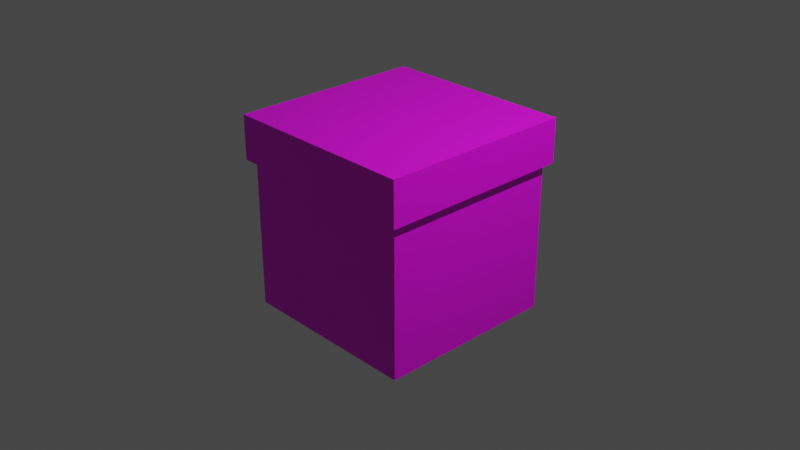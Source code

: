 # Source: present.blend  (saved by Blender 3.4.6; exported with 4.5.12 LTS)
import bpy
from mathutils import Matrix  # noqa: F401  (used for matrix-valued properties, if any)

bpy.ops.wm.read_factory_settings(use_empty=True)
scene = bpy.context.scene
scene.name = 'Scene'

# ---- collections
col_collection = bpy.data.collections.new('Collection'); scene.collection.children.link(col_collection)

# ---- images (referenced by path relative to the original .blend; pixels are not part of the script)
import os
ASSET_DIR = os.environ.get("B2B_ASSET_DIR", "")  # directory of the original .blend (textures are referenced by path, not embedded)
HERE = os.path.dirname(os.path.abspath(__file__))  # packed textures are extracted next to this script under _unpacked/

def load_image(name, relpath, width, height, colorspace="sRGB"):
    """Load a texture the original file referenced (path relative to the .blend, or extracted next to this script)."""
    p = next((c for c in (os.path.join(HERE, relpath), os.path.join(ASSET_DIR, relpath)) if relpath and os.path.exists(c)), "")
    if p:
        img = bpy.data.images.load(p, check_existing=True)
        img.name = name
    else:  # same state as the original file: an image datablock whose file is absent (Cycles renders it pink)
        img = bpy.data.images.new(name, width, height)
        img.source = "FILE"
        img.filepath = "//" + (relpath or name)
    img.colorspace_settings.name = colorspace
    return img
img_present = load_image('Present', 'present.png', 1024, 1024, 'sRGB')

# ---- materials (node trees are filled in below, after node groups)
mat_material = bpy.data.materials.new('Material')
mat_material.alpha_threshold = 0.0
mat_material.use_transparent_shadow = False
mat_material.roughness = 0.5
mat_material.line_color = (0.0, 0.0, 0.0, 1.0)

# ---- material node trees
mat_material.use_nodes = True; mat_material.node_tree.nodes.clear()
_N = mat_material.node_tree.nodes; _L = mat_material.node_tree.links
n0 = _N.new('ShaderNodeOutputMaterial'); n0.name = 'Material Output'; n0.location = (300, 300)
n1 = _N.new('ShaderNodeBsdfPrincipled'); n1.name = 'Principled BSDF'; n1.location = (10, 300)
n1.distribution = 'GGX'
n1.subsurface_method = 'RANDOM_WALK_SKIN'
n1.inputs[3].default_value = 1.45
n1.inputs[27].default_value = (0.0, 0.0, 0.0, 1.0)
n1.inputs[28].default_value = 1.0
n2 = _N.new('ShaderNodeTexImage'); n2.name = 'Image Texture'; n2.location = (-384, 253)
n2.image = img_present
_L.new(n1.outputs[0], n0.inputs[0])
_L.new(n2.outputs[0], n1.inputs[0])
n0.is_active_output = True

# ---- world
world_world = bpy.data.worlds.new('World'); scene.world = world_world
world_world.use_nodes = True; world_world.node_tree.nodes.clear()
_N = world_world.node_tree.nodes; _L = world_world.node_tree.links
n0 = _N.new('ShaderNodeOutputWorld'); n0.name = 'World Output'; n0.location = (300, 300)
n1 = _N.new('ShaderNodeBackground'); n1.name = 'Background'; n1.location = (10, 300)
n1.inputs[0].default_value = (0.05088, 0.05088, 0.05088, 1.0)
_L.new(n1.outputs[0], n0.inputs[0])
n0.is_active_output = True
world_world.color = (0.05088, 0.05088, 0.05088)
world_world.use_sun_shadow = False
world_world.sun_shadow_jitter_overblur = 0.0

# ---- cameras
cam_camera = bpy.data.cameras.new('Camera')
cam_camera.clip_end = 100.0
cam_camera.ortho_scale = 7.314

# ---- lights
light_light = bpy.data.lights.new('Light', 'POINT')
light_light.transmission_factor = 0.0
light_light.energy = 1000.0
light_light.shadow_soft_size = 0.1
light_light.shadow_maximum_resolution = 0.006
light_light.use_absolute_resolution = True

# ---- meshes
me_cube = bpy.data.meshes.new('Cube')
me_cube.from_pydata([(1.0, 1.0, 0.6462), (1.0, 1.0, -1.0), (1.0, -1.0, 0.6462), (1.0, -1.0, -1.0), (-1.0, 1.0, 0.6462), (-1.0, 1.0, -1.0), (-1.0, -1.0, 0.6462), (-1.0, -1.0, -1.0), (1.071, 1.071, 0.6304), (1.071, -1.071, 0.6304), (-1.071, 1.071, 0.6304), (-1.071, -1.071, 0.6304), (1.071, 1.071, 1.109), (1.071, -1.071, 1.109), (-1.071, 1.071, 1.109), (-1.071, -1.071, 1.109)], [], [(3, 2, 6, 7), (7, 6, 4, 5), (5, 1, 3, 7), (1, 0, 2, 3), (5, 4, 0, 1), (2, 0, 8, 9), (4, 6, 11, 10), (6, 2, 9, 11), (0, 4, 10, 8), (10, 11, 15, 14), (12, 14, 15, 13), (9, 8, 12, 13), (8, 10, 14, 12), (11, 9, 13, 15)])
_uv = me_cube.uv_layers.new(name='UVMap')
_uv.uv.foreach_set('vector', [0.375, 0.75, 0.625, 0.75, 0.625, 1.0, 0.375, 1.0, 0.375, 0.0, 0.625, 0.0, 0.625, 0.25, 0.375, 0.25, 0.125, 0.5, 0.375, 0.5, 0.375, 0.75, 0.125, 0.75, 0.375, 0.5, 0.625, 0.5, 0.625, 0.75, 0.375, 0.75, 0.375, 0.25, 0.625, 0.25, 0.625, 0.5, 0.375, 0.5, 0.625, 0.75, 0.625, 0.5, 0.625, 0.5, 0.625, 0.75, 0.625, 0.25, 0.625, 0.0, 0.625, 0.0, 0.625, 0.25, 0.625, 1.0, 0.625, 0.75, 0.625, 0.75, 0.625, 1.0, 0.625, 0.5, 0.625, 0.25, 0.625, 0.25, 0.625, 0.5, 0.625, 0.25, 0.625, 0.0, 0.625, 0.0, 0.625, 0.25, 0.625, 0.5, 0.875, 0.5, 0.875, 0.75, 0.625, 0.75, 0.625, 0.75, 0.625, 0.5, 0.625, 0.5, 0.625, 0.75, 0.625, 0.5, 0.625, 0.25, 0.625, 0.25, 0.625, 0.5, 0.625, 1.0, 0.625, 0.75, 0.625, 0.75, 0.625, 1.0])
me_cube.materials.append(mat_material)
me_cube.use_mirror_vertex_groups = False
me_cube.update()

# ---- objects
ob_cube = bpy.data.objects.new('Cube', me_cube)
ob_light = bpy.data.objects.new('Light', light_light)
ob_camera = bpy.data.objects.new('Camera', cam_camera)

# ---- transforms, parenting, visibility, modifiers, constraints
ob_cube.location = (0.0, 0.0, 0.0)
ob_cube.lock_rotations_4d = False
ob_cube.empty_display_type = 'ARROWS'
ob_cube.lineart.crease_threshold = 0.0
ob_light.location = (4.076, 1.005, 5.904)
ob_light.rotation_euler = (0.6503, 0.05522, 1.866)
ob_light.lock_rotations_4d = False
ob_light.empty_display_type = 'ARROWS'
ob_light.color = (0.0, 0.0, 0.0, 0.0)
ob_light.lineart.crease_threshold = 0.0
ob_camera.location = (7.359, -6.926, 4.958)
ob_camera.rotation_euler = (1.109, 0.0, 0.8149)
ob_camera.lock_rotations_4d = False
ob_camera.empty_display_type = 'ARROWS'
ob_camera.color = (0.0, 0.0, 0.0, 0.0)
ob_camera.display_type = 'WIRE'
ob_camera.lineart.crease_threshold = 0.0

# ---- collection membership
col_collection.objects.link(ob_cube)
col_collection.objects.link(ob_light)
col_collection.objects.link(ob_camera)

# ---- scene / render settings (as saved in the file)
scene.camera = ob_camera
scene.frame_start = 1; scene.frame_end = 250; scene.frame_set(1)
scene.render.engine = 'BLENDER_EEVEE_NEXT'
scene.cycles.sampling_pattern = 'TABULATED_SOBOL'
scene.cycles.use_light_tree = False
scene.view_settings.view_transform = 'Filmic'
bpy.context.view_layer.update()
